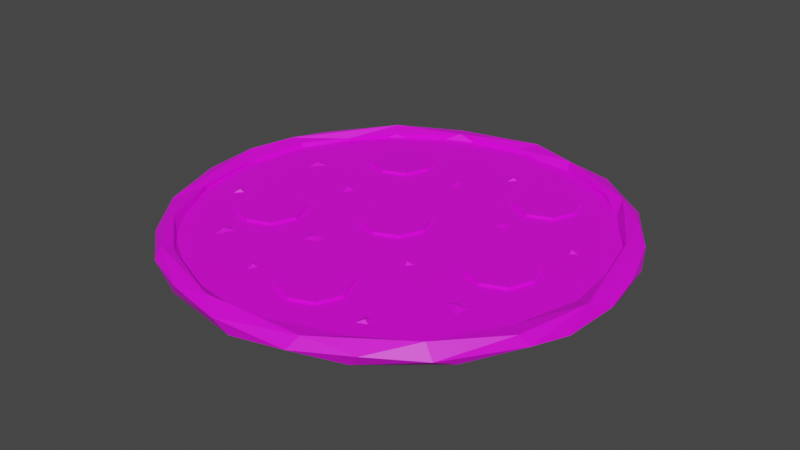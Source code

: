 # Source: Pizza.blend  (saved by Blender 2.91.10; exported with 4.5.12 LTS)
import bpy
from mathutils import Matrix  # noqa: F401  (used for matrix-valued properties, if any)

bpy.ops.wm.read_factory_settings(use_empty=True)
scene = bpy.context.scene
scene.name = 'Scene'

# ---- collections
col_collection = bpy.data.collections.new('Collection'); scene.collection.children.link(col_collection)

# ---- images (referenced by path relative to the original .blend; pixels are not part of the script)
import os
ASSET_DIR = os.environ.get("B2B_ASSET_DIR", "")  # directory of the original .blend (textures are referenced by path, not embedded)
HERE = os.path.dirname(os.path.abspath(__file__))  # packed textures are extracted next to this script under _unpacked/

def load_image(name, relpath, width, height, colorspace="sRGB"):
    """Load a texture the original file referenced (path relative to the .blend, or extracted next to this script)."""
    p = next((c for c in (os.path.join(HERE, relpath), os.path.join(ASSET_DIR, relpath)) if relpath and os.path.exists(c)), "")
    if p:
        img = bpy.data.images.load(p, check_existing=True)
        img.name = name
    else:  # same state as the original file: an image datablock whose file is absent (Cycles renders it pink)
        img = bpy.data.images.new(name, width, height)
        img.source = "FILE"
        img.filepath = "//" + (relpath or name)
    img.colorspace_settings.name = colorspace
    return img
img_color_png_023 = load_image('Color.png.023', 'Color.png', 1024, 1024, 'sRGB')

# ---- materials (node trees are filled in below, after node groups)
mat_material_023 = bpy.data.materials.new('Material.023')
mat_material_023.alpha_threshold = 0.0
mat_material_023.use_transparent_shadow = False
mat_material_023.line_color = (0.0, 0.0, 0.0, 1.0)

# ---- material node trees
mat_material_023.use_nodes = True; mat_material_023.node_tree.nodes.clear()
_N = mat_material_023.node_tree.nodes; _L = mat_material_023.node_tree.links
n0 = _N.new('ShaderNodeOutputMaterial'); n0.name = 'Material Output'; n0.location = (300, 300)
n1 = _N.new('ShaderNodeBsdfPrincipled'); n1.name = 'Principled BSDF'; n1.location = (10, 300)
n1.distribution = 'GGX'
n1.subsurface_method = 'BURLEY'
n1.inputs[3].default_value = 1.45
n1.inputs[27].default_value = (0.0, 0.0, 0.0, 1.0)
n1.inputs[28].default_value = 1.0
n2 = _N.new('ShaderNodeTexImage'); n2.name = 'Image Texture'; n2.location = (-280, 280)
n2.image = img_color_png_023
_L.new(n1.outputs[0], n0.inputs[0])
_L.new(n2.outputs[0], n1.inputs[0])
n0.is_active_output = True

# ---- world
world_world = bpy.data.worlds.new('World'); scene.world = world_world
world_world.use_nodes = True; world_world.node_tree.nodes.clear()
_N = world_world.node_tree.nodes; _L = world_world.node_tree.links
n0 = _N.new('ShaderNodeOutputWorld'); n0.name = 'World Output'; n0.location = (300, 300)
n1 = _N.new('ShaderNodeBackground'); n1.name = 'Background'; n1.location = (10, 300)
n1.inputs[0].default_value = (0.05088, 0.05088, 0.05088, 1.0)
_L.new(n1.outputs[0], n0.inputs[0])
n0.is_active_output = True
world_world.color = (0.05088, 0.05088, 0.05088)
world_world.use_sun_shadow = False
world_world.sun_shadow_jitter_overblur = 0.0

# ---- meshes
me_cylinder_001 = bpy.data.meshes.new('Cylinder.001')
me_cylinder_001.from_pydata([(-3.474, -0.6539, -0.03708), (-2.743, -0.9568, -0.03708), (-2.44, -1.688, -0.03708), (-2.743, -2.419, -0.03708), (-3.474, -2.722, -0.03708), (-4.205, -2.419, -0.03708), (-4.508, -1.688, -0.03708), (-4.205, -0.9568, -0.03708), (-2.743, -0.9568, 0.1155), (-3.474, -0.6539, 0.1155), (-2.44, -1.688, 0.1155), (-2.743, -2.419, 0.1155), (-3.474, -2.722, 0.1155), (-4.205, -2.419, 0.1155), (-4.508, -1.688, 0.1155), (-4.205, -0.9568, 0.1155), (0.5962, -3.044, -0.03708), (1.327, -3.347, -0.03708), (1.63, -4.078, -0.03708), (1.327, -4.809, -0.03708), (0.5962, -5.112, -0.03708), (-0.1349, -4.809, -0.03708), (-0.4378, -4.078, -0.03708), (-0.1349, -3.347, -0.03708), (1.327, -3.347, 0.1155), (0.5962, -3.044, 0.1155), (1.63, -4.078, 0.1155), (1.327, -4.809, 0.1155), (0.5962, -5.112, 0.1155), (-0.1349, -4.809, 0.1155), (-0.4378, -4.078, 0.1155), (-0.1349, -3.347, 0.1155), (3.925, 0.6898, -0.03708), (4.656, 0.387, -0.03708), (4.959, -0.3441, -0.03708), (4.656, -1.075, -0.03708), (3.925, -1.378, -0.03708), (3.194, -1.075, -0.03708), (2.891, -0.3441, -0.03708), (3.194, 0.387, -0.03708), (4.656, 0.387, 0.1155), (3.925, 0.6898, 0.1155), (4.959, -0.3441, 0.1155), (4.656, -1.075, 0.1155), (3.925, -1.378, 0.1155), (3.194, -1.075, 0.1155), (2.891, -0.3441, 0.1155), (3.194, 0.387, 0.1155), (-2.684, 4.508, -0.03708), (-1.953, 4.205, -0.03708), (-1.65, 3.474, -0.03708), (-1.953, 2.743, -0.03708), (-2.684, 2.44, -0.03708), (-3.415, 2.743, -0.03708), (-3.718, 3.474, -0.03708), (-3.415, 4.205, -0.03708), (-1.953, 4.205, 0.1155), (-2.684, 4.508, 0.1155), (-1.65, 3.474, 0.1155), (-1.953, 2.743, 0.1155), (-2.684, 2.44, 0.1155), (-3.415, 2.743, 0.1155), (-3.718, 3.474, 0.1155), (-3.415, 4.205, 0.1155), (-0.1149, 1.102, -0.03708), (0.6163, 0.7989, -0.03708), (0.9191, 0.06773, -0.03708), (0.6163, -0.6634, -0.03708), (-0.1149, -0.9662, -0.03708), (-0.846, -0.6634, -0.03708), (-1.149, 0.06773, -0.03708), (-0.846, 0.7989, -0.03708), (0.6163, 0.7989, 0.1155), (-0.1149, 1.102, 0.1155), (0.9191, 0.06773, 0.1155), (0.6163, -0.6634, 0.1155), (-0.1149, -0.9662, 0.1155), (-0.846, -0.6634, 0.1155), (-1.149, 0.06773, 0.1155), (-0.846, 0.7989, 0.1155), (2.628, 4.835, -0.03708), (3.359, 4.533, -0.03708), (3.662, 3.801, -0.03708), (3.359, 3.07, -0.03708), (2.628, 2.767, -0.03708), (1.897, 3.07, -0.03708), (1.594, 3.801, -0.03708), (1.897, 4.533, -0.03708), (3.359, 4.533, 0.1155), (2.628, 4.835, 0.1155), (3.662, 3.801, 0.1155), (3.359, 3.07, 0.1155), (2.628, 2.767, 0.1155), (1.897, 3.07, 0.1155), (1.594, 3.801, 0.1155), (1.897, 4.533, 0.1155), (7.064, 0.1052, -0.1021), (6.829, -0.7229, 0.3001), (6.352, -0.4295, 0.07302), (6.558, 1.126, -0.3747), (6.865, 0.6681, -0.367), (6.941, 1.325, 0.08214), (6.238, 2.276, 0.2571), (6.164, 1.701, -0.09799), (6.344, 3.104, 0.1629), (5.606, 4.049, 0.288), (6.628, 2.435, -0.2181), (5.533, 3.229, -0.01474), (5.336, 3.79, -0.2966), (5.847, 3.801, -0.3635), (5.068, 5.046, 0.06648), (4.465, 5.13, 0.3049), (3.764, 5.34, 0.1877), (4.589, 4.54, -0.01932), (3.754, 5.349, -0.247), (4.036, 5.791, -0.3074), (2.238, 6.487, -0.3963), (3.238, 6.333, 0.162), (1.768, 6.464, 0.3028), (1.873, 6.209, -0.1043), (2.622, 6.63, -0.2018), (0.7629, 6.536, -0.2827), (1.482, 7.03, -0.01797), (0.1714, 7.009, 0.2927), (-0.2673, 6.531, 0.1554), (-0.05816, 7.041, -0.3559), (-1.271, 6.411, -0.2606), (-0.8899, 7.128, -0.07645), (-2.62, 6.601, 0.1785), (-2.361, 6.16, 0.2574), (-2.609, 6.637, -0.2313), (-3.371, 5.6, -0.2592), (-4.411, 5.298, 0.3232), (-4.623, 5.456, -0.1466), (-4.212, 4.952, 0.1487), (-5.232, 4.545, -0.3882), (-6.124, 3.454, 0.1969), (-5.265, 3.688, 0.1104), (-5.029, 4.189, -0.298), (-6.136, 3.582, -0.1619), (-6.492, 2.23, 0.2873), (-6.079, 2.268, 0.1952), (-6.033, 2.234, -0.1826), (-6.825, 1.884, -0.1117), (-6.51, 1.78, -0.3945), (-6.855, 0.6869, 0.2903), (-6.4, 0.1178, 0.1301), (-6.453, 0.1162, -0.2809), (-7.033, 0.1484, -0.1987), (-6.894, -1.007, 0.1788), (-6.77, -1.498, -0.3361), (-5.957, -3.349, 0.2764), (-6.049, -2.033, 0.1666), (-6.063, -2.041, -0.2626), (-6.173, -3.323, -0.04566), (-6.117, -2.858, -0.4136), (-5.056, -4.068, 0.2728), (-5.232, -3.441, -0.008818), (-5.08, -4.757, 0.02445), (-4.203, -4.664, -0.05868), (-4.549, -5.066, -0.3546), (-3.728, -5.889, -0.006911), (-3.873, -5.549, 0.2951), (-3.453, -5.434, 0.2504), (-4.344, -4.754, -0.3352), (-2.434, -5.955, -0.3355), (-2.464, -6.32, -0.3627), (-2.051, -6.596, 0.1248), (-0.8976, -6.517, 0.306), (-2.366, -5.786, -0.05248), (-0.2606, -6.945, 0.06935), (-0.2636, -6.244, 0.05182), (0.283, -6.439, -0.3273), (0.8247, -6.385, 0.2548), (2.282, -6.362, 0.2769), (1.843, -5.983, -0.0009525), (0.1857, -6.796, -0.3667), (2.061, -6.662, -0.0798), (3.059, -5.483, 0.1471), (3.368, -5.829, -0.3772), (2.881, -5.68, -0.2936), (3.704, -5.891, 0.02706), (4.6, -4.261, -0.05238), (5.334, -4.152, -0.3846), (5.097, -4.797, -0.09888), (4.799, -4.705, 0.324), (5.406, -3.525, -0.3275), (6.242, -2.94, 0.2319), (5.835, -2.524, 0.1572), (6.283, -1.522, -0.3057), (6.811, -1.465, -0.2816), (6.464, -2.764, -0.11), (0.005105, 7.04, 0.03708), (4.901, 5.013, 0.03708), (6.929, 0.1167, 0.03708), (4.901, -4.779, 0.03708), (0.005105, -6.807, 0.03708), (-4.891, -4.779, 0.03708), (-6.919, 0.1167, 0.03708), (-4.891, 5.013, 0.03708), (-4.789, 2.018, 0.0004497), (-4.268, 1.762, 0.0004489), (-4.701, 1.567, 0.1214), (-4.824, 1.117, 0.0004489), (-5.028, 1.55, 0.0004489), (-2.798, 0.9399, -0.000185), (-2.35, 0.8556, -0.0001857), (-2.673, 0.8085, 0.1208), (-2.661, 0.4072, -0.0001857), (-2.901, 0.6314, -0.0001857), (-1.217, -4.34, -0.000185), (-1.349, -4.776, -0.0001857), (-1.361, -4.45, 0.1208), (-1.761, -4.419, -0.0001857), (-1.513, -4.204, -0.0001857), (1.806, -1.852, -0.000185), (1.418, -1.615, -0.0001857), (1.736, -1.685, 0.1208), (1.868, -1.306, -0.0001857), (2.013, -1.601, -0.0001857), (1.046, 4.681, -0.000185), (0.7719, 4.318, -0.0001857), (0.8726, 4.627, 0.1208), (0.508, 4.795, -0.0001857), (0.8153, 4.911, -0.0001857), (4.858, 1.537, -0.000185), (4.517, 1.839, -0.0001857), (4.818, 1.714, 0.1208), (5.014, 2.064, -0.0001857), (5.105, 1.749, -0.0001857), (3.004, -4.675, -0.000185), (2.587, -4.86, -0.0001857), (2.826, -4.638, 0.1208), (2.589, -4.314, -0.0001857), (2.914, -4.363, -0.0001857), (-1.528, -2.551, 0.0004497), (-1.684, -1.992, 0.0004489), (-1.251, -2.185, 0.1214), (-0.8329, -1.977, 0.0004489), (-1.02, -2.417, 0.0004489), (-0.7706, 3.351, 0.0004497), (-0.3579, 3.759, 0.0004489), (-0.3162, 3.287, 0.1214), (0.06863, 3.022, 0.0004489), (-0.4067, 2.972, 0.0004489), (4.562, -2.474, 0.0004497), (4.412, -3.035, 0.0004489), (4.137, -2.649, 0.1214), (3.671, -2.616, 0.0004489), (4.056, -2.332, 0.0004489), (-3.766, -3.109, 0.0004497), (-3.195, -3.213, 0.0004489), (-3.559, -3.518, 0.1214), (-3.555, -3.985, 0.0004489), (-3.868, -3.624, 0.0004489), (2.553, 1.994, -0.000185), (2.658, 1.551, -0.0001857), (2.484, 1.826, 0.1208), (2.122, 1.653, -0.0001857), (2.229, 1.963, -0.0001857), (-4.931, -1.385, -0.000185), (-5.23, -1.729, -0.0001857), (-5.108, -1.427, 0.1208), (-5.46, -1.234, -0.0001857), (-5.146, -1.14, -0.0001857), (4.857, 4.969, -0.1602), (0.005105, 6.979, -0.1602), (6.867, 0.1167, -0.1602), (4.857, -4.736, -0.1602), (0.005105, -6.746, -0.1602), (-4.847, -4.736, -0.1602), (-6.857, 0.1167, -0.1602), (-4.847, 4.969, -0.1602)], [], [(8, 9, 15, 14, 13, 12, 11, 10), (3, 2, 10, 11), (1, 0, 9, 8), (0, 7, 15, 9), (6, 5, 13, 14), (4, 3, 11, 12), (2, 1, 8, 10), (7, 6, 14, 15), (5, 4, 12, 13), (24, 25, 31, 30, 29, 28, 27, 26), (19, 18, 26, 27), (17, 16, 25, 24), (16, 23, 31, 25), (22, 21, 29, 30), (20, 19, 27, 28), (18, 17, 24, 26), (23, 22, 30, 31), (21, 20, 28, 29), (40, 41, 47, 46, 45, 44, 43, 42), (35, 34, 42, 43), (33, 32, 41, 40), (32, 39, 47, 41), (38, 37, 45, 46), (36, 35, 43, 44), (34, 33, 40, 42), (39, 38, 46, 47), (37, 36, 44, 45), (56, 57, 63, 62, 61, 60, 59, 58), (51, 50, 58, 59), (49, 48, 57, 56), (48, 55, 63, 57), (54, 53, 61, 62), (52, 51, 59, 60), (50, 49, 56, 58), (55, 54, 62, 63), (53, 52, 60, 61), (72, 73, 79, 78, 77, 76, 75, 74), (67, 66, 74, 75), (65, 64, 73, 72), (64, 71, 79, 73), (70, 69, 77, 78), (68, 67, 75, 76), (66, 65, 72, 74), (71, 70, 78, 79), (69, 68, 76, 77), (88, 89, 95, 94, 93, 92, 91, 90), (83, 82, 90, 91), (81, 80, 89, 88), (80, 87, 95, 89), (86, 85, 93, 94), (84, 83, 91, 92), (82, 81, 88, 90), (87, 86, 94, 95), (85, 84, 92, 93), (96, 101, 97), (102, 98, 97), (98, 103, 99), (101, 104, 97), (106, 101, 100), (102, 107, 103), (108, 99, 103), (99, 109, 106), (105, 111, 102), (110, 104, 109), (111, 112, 113), (115, 110, 109), (114, 116, 109), (111, 118, 112), (119, 114, 112), (120, 117, 115), (122, 117, 120), (121, 116, 119), (122, 123, 118), (124, 119, 118), (126, 116, 121), (125, 122, 116), (126, 121, 124), (125, 127, 123), (128, 123, 127), (129, 124, 123), (130, 127, 125), (131, 125, 126), (133, 128, 130), (132, 129, 128), (113, 107, 102, 111), (131, 138, 135), (136, 132, 133), (137, 134, 132), (134, 137, 138), (139, 133, 135), (142, 138, 137), (143, 136, 139), (145, 140, 143), (140, 145, 141), (146, 142, 141), (147, 144, 142), (148, 143, 144), (150, 148, 144), (148, 150, 149), (151, 145, 149), (152, 146, 145), (153, 150, 147), (154, 149, 150), (155, 150, 153), (151, 156, 152), (157, 153, 152), (158, 151, 154), (162, 156, 151), (164, 155, 157), (160, 154, 155), (163, 159, 156), (160, 161, 158), (169, 159, 163), (166, 160, 164), (167, 162, 161), (168, 169, 163), (168, 162, 167), (171, 169, 168), (172, 165, 169), (170, 167, 166), (168, 173, 171), (170, 174, 168), (173, 175, 171), (177, 170, 176), (178, 175, 173), (180, 172, 175), (179, 176, 172), (181, 174, 177), (178, 180, 175), (182, 180, 178), (183, 179, 180), (179, 184, 181), (182, 186, 183), (187, 185, 184), (185, 188, 182), (183, 191, 184), (188, 189, 186), (190, 191, 183), (97, 187, 191), (97, 188, 187), (189, 100, 183), (100, 190, 183), (96, 97, 190), (99, 100, 189), (102, 103, 98), (100, 101, 96), (106, 104, 101), (104, 105, 97), (105, 102, 97), (99, 106, 100), (107, 108, 103), (108, 109, 99), (106, 109, 104), (110, 105, 104), (139, 135, 144, 143), (113, 108, 107), (110, 111, 105), (113, 114, 108), (108, 114, 109), (110, 117, 111), (113, 112, 114), (109, 116, 115), (115, 117, 110), (117, 118, 111), (112, 118, 119), (114, 119, 116), (115, 116, 120), (117, 122, 118), (120, 116, 122), (123, 124, 118), (124, 121, 119), (126, 125, 116), (125, 123, 122), (130, 128, 127), (128, 129, 123), (129, 126, 124), (129, 131, 126), (125, 131, 135), (135, 130, 125), (128, 133, 132), (132, 134, 129), (134, 131, 129), (135, 133, 130), (134, 138, 131), (139, 136, 133), (132, 136, 140), (140, 137, 132), (140, 141, 137), (141, 142, 137), (142, 144, 138), (138, 144, 135), (136, 143, 140), (147, 146, 152, 153), (148, 145, 143), (145, 146, 141), (146, 147, 142), (148, 149, 145), (147, 150, 144), (151, 152, 145), (165, 164, 159, 169), (154, 151, 149), (150, 155, 154), (152, 156, 157), (157, 155, 153), (158, 162, 151), (156, 159, 157), (159, 164, 157), (164, 160, 155), (160, 158, 154), (158, 161, 162), (156, 162, 163), (166, 165, 172, 176), (165, 166, 164), (160, 166, 161), (162, 168, 163), (161, 166, 167), (170, 168, 167), (169, 171, 172), (176, 170, 166), (177, 174, 170), (174, 173, 168), (171, 175, 172), (174, 178, 173), (180, 179, 172), (176, 179, 177), (181, 185, 174), (185, 178, 174), (179, 181, 177), (184, 185, 181), (178, 185, 182), (180, 182, 183), (183, 184, 179), (191, 187, 184), (188, 186, 182), (185, 187, 188), (189, 183, 186), (190, 97, 191), (97, 98, 188), (188, 98, 189), (98, 99, 189), (190, 100, 96), (193, 192, 199, 198, 197, 196, 195, 194), (200, 202, 201), (201, 202, 203), (203, 202, 204), (204, 202, 200), (205, 207, 206), (206, 207, 208), (208, 207, 209), (209, 207, 205), (210, 212, 211), (211, 212, 213), (213, 212, 214), (214, 212, 210), (215, 217, 216), (216, 217, 218), (218, 217, 219), (219, 217, 215), (220, 222, 221), (221, 222, 223), (223, 222, 224), (224, 222, 220), (225, 227, 226), (226, 227, 228), (228, 227, 229), (229, 227, 225), (230, 232, 231), (231, 232, 233), (233, 232, 234), (234, 232, 230), (235, 237, 236), (236, 237, 238), (238, 237, 239), (239, 237, 235), (240, 242, 241), (241, 242, 243), (243, 242, 244), (244, 242, 240), (245, 247, 246), (246, 247, 248), (248, 247, 249), (249, 247, 245), (250, 252, 251), (251, 252, 253), (253, 252, 254), (254, 252, 250), (255, 257, 256), (256, 257, 258), (258, 257, 259), (259, 257, 255), (260, 262, 261), (261, 262, 263), (263, 262, 264), (264, 262, 260), (265, 266, 272, 271, 270, 269, 268, 267), (199, 198, 271, 272), (197, 196, 269, 270), (195, 194, 267, 268), (193, 192, 266, 265), (192, 199, 272, 266), (198, 197, 270, 271), (196, 195, 268, 269), (194, 193, 265, 267), (48, 49, 50, 51, 52, 53, 54, 55), (220, 221, 223, 224), (240, 241, 243, 244)])
_uv = me_cylinder_001.uv_layers.new(name='UVMap')
_uv.uv.foreach_set('vector', [0.2312, 0.9552, 0.2298, 0.9558, 0.2285, 0.9552, 0.2279, 0.9538, 0.2285, 0.9524, 0.2298, 0.9518, 0.2312, 0.9524, 0.2318, 0.9538, 0.2312, 0.9524, 0.2318, 0.9538, 0.2318, 0.9538, 0.2312, 0.9524, 0.2312, 0.9552, 0.2298, 0.9558, 0.2298, 0.9558, 0.2312, 0.9552, 0.2298, 0.9558, 0.2285, 0.9552, 0.2285, 0.9552, 0.2298, 0.9558, 0.2279, 0.9538, 0.2285, 0.9524, 0.2285, 0.9524, 0.2279, 0.9538, 0.2298, 0.9518, 0.2312, 0.9524, 0.2312, 0.9524, 0.2298, 0.9518, 0.2318, 0.9538, 0.2312, 0.9552, 0.2312, 0.9552, 0.2318, 0.9538, 0.2285, 0.9552, 0.2279, 0.9538, 0.2279, 0.9538, 0.2285, 0.9552, 0.2285, 0.9524, 0.2298, 0.9518, 0.2298, 0.9518, 0.2285, 0.9524, 0.2312, 0.9552, 0.2298, 0.9558, 0.2285, 0.9552, 0.2279, 0.9538, 0.2285, 0.9524, 0.2298, 0.9518, 0.2312, 0.9524, 0.2318, 0.9538, 0.2312, 0.9524, 0.2318, 0.9538, 0.2318, 0.9538, 0.2312, 0.9524, 0.2312, 0.9552, 0.2298, 0.9558, 0.2298, 0.9558, 0.2312, 0.9552, 0.2298, 0.9558, 0.2285, 0.9552, 0.2285, 0.9552, 0.2298, 0.9558, 0.2279, 0.9538, 0.2285, 0.9524, 0.2285, 0.9524, 0.2279, 0.9538, 0.2298, 0.9518, 0.2312, 0.9524, 0.2312, 0.9524, 0.2298, 0.9518, 0.2318, 0.9538, 0.2312, 0.9552, 0.2312, 0.9552, 0.2318, 0.9538, 0.2285, 0.9552, 0.2279, 0.9538, 0.2279, 0.9538, 0.2285, 0.9552, 0.2285, 0.9524, 0.2298, 0.9518, 0.2298, 0.9518, 0.2285, 0.9524, 0.2312, 0.9552, 0.2298, 0.9558, 0.2285, 0.9552, 0.2279, 0.9538, 0.2285, 0.9524, 0.2298, 0.9518, 0.2312, 0.9524, 0.2318, 0.9538, 0.2312, 0.9524, 0.2318, 0.9538, 0.2318, 0.9538, 0.2312, 0.9524, 0.2312, 0.9552, 0.2298, 0.9558, 0.2298, 0.9558, 0.2312, 0.9552, 0.2298, 0.9558, 0.2285, 0.9552, 0.2285, 0.9552, 0.2298, 0.9558, 0.2279, 0.9538, 0.2285, 0.9524, 0.2285, 0.9524, 0.2279, 0.9538, 0.2298, 0.9518, 0.2312, 0.9524, 0.2312, 0.9524, 0.2298, 0.9518, 0.2318, 0.9538, 0.2312, 0.9552, 0.2312, 0.9552, 0.2318, 0.9538, 0.2285, 0.9552, 0.2279, 0.9538, 0.2279, 0.9538, 0.2285, 0.9552, 0.2285, 0.9524, 0.2298, 0.9518, 0.2298, 0.9518, 0.2285, 0.9524, 0.2312, 0.9552, 0.2298, 0.9558, 0.2285, 0.9552, 0.2279, 0.9538, 0.2285, 0.9524, 0.2298, 0.9518, 0.2312, 0.9524, 0.2318, 0.9538, 0.2312, 0.9524, 0.2318, 0.9538, 0.2318, 0.9538, 0.2312, 0.9524, 0.2312, 0.9552, 0.2298, 0.9558, 0.2298, 0.9558, 0.2312, 0.9552, 0.2298, 0.9558, 0.2285, 0.9552, 0.2285, 0.9552, 0.2298, 0.9558, 0.2279, 0.9538, 0.2285, 0.9524, 0.2285, 0.9524, 0.2279, 0.9538, 0.2298, 0.9518, 0.2312, 0.9524, 0.2312, 0.9524, 0.2298, 0.9518, 0.2318, 0.9538, 0.2312, 0.9552, 0.2312, 0.9552, 0.2318, 0.9538, 0.2285, 0.9552, 0.2279, 0.9538, 0.2279, 0.9538, 0.2285, 0.9552, 0.2285, 0.9524, 0.2298, 0.9518, 0.2298, 0.9518, 0.2285, 0.9524, 0.2312, 0.9552, 0.2298, 0.9558, 0.2285, 0.9552, 0.2279, 0.9538, 0.2285, 0.9524, 0.2298, 0.9518, 0.2312, 0.9524, 0.2318, 0.9538, 0.2312, 0.9524, 0.2318, 0.9538, 0.2318, 0.9538, 0.2312, 0.9524, 0.2312, 0.9552, 0.2298, 0.9558, 0.2298, 0.9558, 0.2312, 0.9552, 0.2298, 0.9558, 0.2285, 0.9552, 0.2285, 0.9552, 0.2298, 0.9558, 0.2279, 0.9538, 0.2285, 0.9524, 0.2285, 0.9524, 0.2279, 0.9538, 0.2298, 0.9518, 0.2312, 0.9524, 0.2312, 0.9524, 0.2298, 0.9518, 0.2318, 0.9538, 0.2312, 0.9552, 0.2312, 0.9552, 0.2318, 0.9538, 0.2285, 0.9552, 0.2279, 0.9538, 0.2279, 0.9538, 0.2285, 0.9552, 0.2285, 0.9524, 0.2298, 0.9518, 0.2298, 0.9518, 0.2285, 0.9524, 0.2312, 0.9552, 0.2298, 0.9558, 0.2285, 0.9552, 0.2279, 0.9538, 0.2285, 0.9524, 0.2298, 0.9518, 0.2312, 0.9524, 0.2318, 0.9538, 0.2312, 0.9524, 0.2318, 0.9538, 0.2318, 0.9538, 0.2312, 0.9524, 0.2312, 0.9552, 0.2298, 0.9558, 0.2298, 0.9558, 0.2312, 0.9552, 0.2298, 0.9558, 0.2285, 0.9552, 0.2285, 0.9552, 0.2298, 0.9558, 0.2279, 0.9538, 0.2285, 0.9524, 0.2285, 0.9524, 0.2279, 0.9538, 0.2298, 0.9518, 0.2312, 0.9524, 0.2312, 0.9524, 0.2298, 0.9518, 0.2318, 0.9538, 0.2312, 0.9552, 0.2312, 0.9552, 0.2318, 0.9538, 0.2285, 0.9552, 0.2279, 0.9538, 0.2279, 0.9538, 0.2285, 0.9552, 0.2285, 0.9524, 0.2298, 0.9518, 0.2298, 0.9518, 0.2285, 0.9524, 0.06287, 0.6829, 0.06291, 0.683, 0.06284, 0.6831, 0.06295, 0.6835, 0.06285, 0.6836, 0.06284, 0.6831, 0.06285, 0.6822, 0.06293, 0.6822, 0.0629, 0.6825, 0.06291, 0.683, 0.06297, 0.6831, 0.06284, 0.6831, 0.06295, 0.6828, 0.06291, 0.683, 0.06289, 0.6827, 0.06295, 0.6835, 0.06299, 0.6836, 0.06293, 0.6836, 0.06301, 0.6824, 0.0629, 0.6825, 0.06293, 0.6822, 0.0629, 0.6825, 0.063, 0.6827, 0.06295, 0.6828, 0.06301, 0.6832, 0.06307, 0.6833, 0.06295, 0.6835, 0.06305, 0.683, 0.06297, 0.6831, 0.063, 0.6827, 0.06307, 0.6833, 0.06309, 0.6835, 0.06305, 0.6836, 0.0631, 0.6827, 0.06305, 0.683, 0.063, 0.6827, 0.0631, 0.6823, 0.06316, 0.6826, 0.063, 0.6827, 0.06307, 0.6833, 0.06318, 0.6834, 0.06309, 0.6835, 0.06317, 0.6822, 0.0631, 0.6823, 0.06311, 0.6822, 0.06315, 0.6828, 0.06313, 0.6831, 0.0631, 0.6827, 0.06319, 0.683, 0.06313, 0.6831, 0.06315, 0.6828, 0.06322, 0.6824, 0.06316, 0.6826, 0.06317, 0.6822, 0.06319, 0.683, 0.06324, 0.6831, 0.06318, 0.6834, 0.06325, 0.6836, 0.06317, 0.6837, 0.06318, 0.6834, 0.06329, 0.6823, 0.06316, 0.6826, 0.06322, 0.6824, 0.06325, 0.6827, 0.06319, 0.683, 0.06316, 0.6826, 0.06329, 0.6823, 0.06322, 0.6824, 0.06325, 0.6822, 0.06325, 0.6827, 0.06328, 0.6829, 0.06324, 0.6831, 0.06334, 0.6831, 0.06324, 0.6831, 0.06328, 0.6829, 0.06333, 0.6834, 0.06325, 0.6836, 0.06324, 0.6831, 0.06334, 0.6828, 0.06328, 0.6829, 0.06325, 0.6827, 0.06338, 0.6823, 0.06325, 0.6827, 0.06329, 0.6823, 0.06342, 0.6829, 0.06334, 0.6831, 0.06334, 0.6828, 0.06342, 0.6832, 0.06333, 0.6834, 0.06334, 0.6831, 0.06305, 0.6836, 0.06299, 0.6836, 0.06295, 0.6835, 0.06307, 0.6833, 0.06338, 0.6823, 0.06346, 0.6824, 0.06346, 0.6827, 0.0635, 0.6831, 0.06342, 0.6832, 0.06342, 0.6829, 0.06348, 0.6836, 0.06342, 0.6836, 0.06342, 0.6832, 0.06342, 0.6822, 0.06348, 0.6822, 0.06346, 0.6824, 0.0635, 0.6829, 0.06342, 0.6829, 0.06346, 0.6827, 0.06354, 0.6823, 0.06346, 0.6824, 0.06348, 0.6822, 0.06356, 0.6829, 0.0635, 0.6831, 0.0635, 0.6829, 0.0636, 0.6831, 0.06355, 0.6832, 0.06356, 0.6829, 0.06355, 0.6832, 0.0636, 0.6831, 0.06354, 0.6835, 0.0636, 0.6836, 0.06356, 0.6837, 0.06354, 0.6835, 0.0636, 0.6824, 0.06357, 0.6826, 0.06354, 0.6823, 0.0636, 0.6828, 0.06356, 0.6829, 0.06357, 0.6826, 0.06216, 0.6828, 0.0621, 0.6828, 0.06209, 0.6826, 0.0621, 0.6828, 0.06216, 0.6828, 0.06214, 0.6831, 0.06223, 0.6832, 0.06209, 0.6831, 0.06214, 0.6831, 0.06219, 0.6835, 0.06211, 0.6836, 0.06209, 0.6831, 0.06219, 0.6823, 0.06216, 0.6828, 0.06211, 0.6824, 0.06223, 0.6829, 0.06214, 0.6831, 0.06216, 0.6828, 0.06222, 0.6827, 0.06216, 0.6828, 0.06219, 0.6823, 0.06223, 0.6832, 0.06227, 0.6834, 0.06219, 0.6835, 0.06225, 0.6822, 0.06219, 0.6823, 0.06219, 0.6822, 0.06229, 0.683, 0.06223, 0.6832, 0.06223, 0.6829, 0.06234, 0.6832, 0.06227, 0.6834, 0.06223, 0.6832, 0.06231, 0.6824, 0.06222, 0.6827, 0.06225, 0.6822, 0.06231, 0.6827, 0.06223, 0.6829, 0.06222, 0.6827, 0.06235, 0.6835, 0.06231, 0.6837, 0.06227, 0.6834, 0.06231, 0.6827, 0.06235, 0.683, 0.06229, 0.683, 0.06239, 0.6836, 0.06231, 0.6837, 0.06235, 0.6835, 0.0624, 0.6828, 0.06231, 0.6827, 0.06231, 0.6824, 0.06241, 0.6831, 0.06234, 0.6832, 0.06235, 0.683, 0.06245, 0.6833, 0.06239, 0.6836, 0.06235, 0.6835, 0.06245, 0.6833, 0.06234, 0.6832, 0.06241, 0.6831, 0.06248, 0.6836, 0.06239, 0.6836, 0.06245, 0.6833, 0.0625, 0.6824, 0.06239, 0.6824, 0.06239, 0.6822, 0.06248, 0.683, 0.06241, 0.6831, 0.0624, 0.6828, 0.06245, 0.6833, 0.06252, 0.6834, 0.06248, 0.6836, 0.06248, 0.683, 0.06257, 0.6832, 0.06245, 0.6833, 0.06252, 0.6834, 0.06256, 0.6836, 0.06248, 0.6836, 0.06256, 0.6829, 0.06248, 0.683, 0.06249, 0.6827, 0.06261, 0.6835, 0.06256, 0.6836, 0.06252, 0.6834, 0.0626, 0.6824, 0.0625, 0.6824, 0.06256, 0.6822, 0.06261, 0.6827, 0.06249, 0.6827, 0.0625, 0.6824, 0.06262, 0.683, 0.06257, 0.6832, 0.06256, 0.6829, 0.06262, 0.6822, 0.0626, 0.6824, 0.06256, 0.6822, 0.06268, 0.6822, 0.0626, 0.6824, 0.06262, 0.6822, 0.0627, 0.6827, 0.06261, 0.6827, 0.0626, 0.6824, 0.06261, 0.6827, 0.06268, 0.6829, 0.06262, 0.683, 0.06268, 0.6822, 0.06272, 0.6824, 0.0627, 0.6827, 0.06275, 0.6831, 0.06267, 0.6832, 0.06268, 0.6829, 0.06267, 0.6832, 0.06276, 0.6836, 0.06268, 0.6836, 0.0627, 0.6827, 0.06276, 0.6829, 0.06268, 0.6829, 0.06276, 0.6822, 0.0628, 0.6824, 0.06272, 0.6824, 0.06281, 0.6828, 0.06276, 0.6829, 0.0627, 0.6827, 0.06284, 0.6831, 0.06275, 0.6831, 0.06276, 0.6829, 0.06284, 0.6831, 0.06276, 0.6836, 0.06275, 0.6831, 0.0628, 0.6824, 0.06289, 0.6827, 0.0627, 0.6827, 0.06289, 0.6827, 0.06281, 0.6828, 0.0627, 0.6827, 0.06287, 0.6829, 0.06284, 0.6831, 0.06281, 0.6828, 0.0629, 0.6825, 0.06289, 0.6827, 0.0628, 0.6824, 0.06295, 0.6835, 0.06293, 0.6836, 0.06285, 0.6836, 0.06289, 0.6827, 0.06291, 0.683, 0.06287, 0.6829, 0.06295, 0.6828, 0.06297, 0.6831, 0.06291, 0.683, 0.06297, 0.6831, 0.06301, 0.6832, 0.06284, 0.6831, 0.06301, 0.6832, 0.06295, 0.6835, 0.06284, 0.6831, 0.0629, 0.6825, 0.06295, 0.6828, 0.06289, 0.6827, 0.06299, 0.6822, 0.06301, 0.6824, 0.06293, 0.6822, 0.06301, 0.6824, 0.063, 0.6827, 0.0629, 0.6825, 0.06295, 0.6828, 0.063, 0.6827, 0.06297, 0.6831, 0.06305, 0.683, 0.06301, 0.6832, 0.06297, 0.6831, 0.0635, 0.6829, 0.06346, 0.6827, 0.06357, 0.6826, 0.06356, 0.6829, 0.06305, 0.6822, 0.06301, 0.6824, 0.06299, 0.6822, 0.06305, 0.683, 0.06307, 0.6833, 0.06301, 0.6832, 0.06305, 0.6822, 0.0631, 0.6823, 0.06301, 0.6824, 0.06301, 0.6824, 0.0631, 0.6823, 0.063, 0.6827, 0.06305, 0.683, 0.06313, 0.6831, 0.06307, 0.6833, 0.06305, 0.6822, 0.06311, 0.6822, 0.0631, 0.6823, 0.063, 0.6827, 0.06316, 0.6826, 0.0631, 0.6827, 0.0631, 0.6827, 0.06313, 0.6831, 0.06305, 0.683, 0.06313, 0.6831, 0.06318, 0.6834, 0.06307, 0.6833, 0.06309, 0.6835, 0.06318, 0.6834, 0.06317, 0.6837, 0.0631, 0.6823, 0.06317, 0.6822, 0.06316, 0.6826, 0.0631, 0.6827, 0.06316, 0.6826, 0.06315, 0.6828, 0.06313, 0.6831, 0.06319, 0.683, 0.06318, 0.6834, 0.06315, 0.6828, 0.06316, 0.6826, 0.06319, 0.683, 0.06324, 0.6831, 0.06325, 0.6836, 0.06318, 0.6834, 0.06325, 0.6822, 0.06322, 0.6824, 0.06317, 0.6822, 0.06329, 0.6823, 0.06325, 0.6827, 0.06316, 0.6826, 0.06325, 0.6827, 0.06324, 0.6831, 0.06319, 0.683, 0.06334, 0.6828, 0.06334, 0.6831, 0.06328, 0.6829, 0.06334, 0.6831, 0.06333, 0.6834, 0.06324, 0.6831, 0.06333, 0.6834, 0.06332, 0.6837, 0.06325, 0.6836, 0.06336, 0.6822, 0.06338, 0.6823, 0.06329, 0.6823, 0.06325, 0.6827, 0.06338, 0.6823, 0.06346, 0.6827, 0.06346, 0.6827, 0.06334, 0.6828, 0.06325, 0.6827, 0.06334, 0.6831, 0.06342, 0.6829, 0.06342, 0.6832, 0.06342, 0.6832, 0.06342, 0.6836, 0.06333, 0.6834, 0.06342, 0.6822, 0.06338, 0.6823, 0.06336, 0.6822, 0.06346, 0.6827, 0.06342, 0.6829, 0.06334, 0.6828, 0.06342, 0.6822, 0.06346, 0.6824, 0.06338, 0.6823, 0.0635, 0.6829, 0.0635, 0.6831, 0.06342, 0.6829, 0.06342, 0.6832, 0.0635, 0.6831, 0.06355, 0.6832, 0.06355, 0.6832, 0.06348, 0.6836, 0.06342, 0.6832, 0.06355, 0.6832, 0.06354, 0.6835, 0.06348, 0.6836, 0.06352, 0.6822, 0.06354, 0.6823, 0.06348, 0.6822, 0.06354, 0.6823, 0.06357, 0.6826, 0.06346, 0.6824, 0.06346, 0.6824, 0.06357, 0.6826, 0.06346, 0.6827, 0.0635, 0.6831, 0.06356, 0.6829, 0.06355, 0.6832, 0.06211, 0.6824, 0.06211, 0.6822, 0.06219, 0.6822, 0.06219, 0.6823, 0.0636, 0.6828, 0.0636, 0.6831, 0.06356, 0.6829, 0.0636, 0.6831, 0.0636, 0.6836, 0.06354, 0.6835, 0.0636, 0.6822, 0.0636, 0.6824, 0.06354, 0.6823, 0.0621, 0.6828, 0.06214, 0.6831, 0.06209, 0.6831, 0.06211, 0.6824, 0.06216, 0.6828, 0.06209, 0.6826, 0.06223, 0.6832, 0.06219, 0.6835, 0.06209, 0.6831, 0.06239, 0.6824, 0.06231, 0.6824, 0.06231, 0.6822, 0.06239, 0.6822, 0.06223, 0.6829, 0.06223, 0.6832, 0.06214, 0.6831, 0.06216, 0.6828, 0.06222, 0.6827, 0.06223, 0.6829, 0.06219, 0.6835, 0.06227, 0.6834, 0.06225, 0.6836, 0.06225, 0.6822, 0.06222, 0.6827, 0.06219, 0.6823, 0.06229, 0.683, 0.06234, 0.6832, 0.06223, 0.6832, 0.06227, 0.6834, 0.06231, 0.6837, 0.06225, 0.6836, 0.06231, 0.6822, 0.06231, 0.6824, 0.06225, 0.6822, 0.06231, 0.6824, 0.06231, 0.6827, 0.06222, 0.6827, 0.06231, 0.6827, 0.06229, 0.683, 0.06223, 0.6829, 0.06229, 0.683, 0.06235, 0.683, 0.06234, 0.6832, 0.06227, 0.6834, 0.06234, 0.6832, 0.06235, 0.6835, 0.0624, 0.6828, 0.06239, 0.6824, 0.0625, 0.6824, 0.06249, 0.6827, 0.06239, 0.6824, 0.0624, 0.6828, 0.06231, 0.6824, 0.06231, 0.6827, 0.0624, 0.6828, 0.06235, 0.683, 0.06234, 0.6832, 0.06245, 0.6833, 0.06235, 0.6835, 0.06235, 0.683, 0.0624, 0.6828, 0.06241, 0.6831, 0.06248, 0.683, 0.06245, 0.6833, 0.06241, 0.6831, 0.06239, 0.6822, 0.06248, 0.6822, 0.0625, 0.6824, 0.06249, 0.6827, 0.06248, 0.683, 0.0624, 0.6828, 0.06256, 0.6829, 0.06257, 0.6832, 0.06248, 0.683, 0.06257, 0.6832, 0.06252, 0.6834, 0.06245, 0.6833, 0.06248, 0.6822, 0.06256, 0.6822, 0.0625, 0.6824, 0.06257, 0.6832, 0.06261, 0.6835, 0.06252, 0.6834, 0.0626, 0.6824, 0.06261, 0.6827, 0.0625, 0.6824, 0.06249, 0.6827, 0.06261, 0.6827, 0.06256, 0.6829, 0.06262, 0.683, 0.06267, 0.6832, 0.06257, 0.6832, 0.06267, 0.6832, 0.06261, 0.6835, 0.06257, 0.6832, 0.06261, 0.6827, 0.06262, 0.683, 0.06256, 0.6829, 0.06268, 0.6829, 0.06267, 0.6832, 0.06262, 0.683, 0.06261, 0.6835, 0.06267, 0.6832, 0.06268, 0.6836, 0.0626, 0.6824, 0.06268, 0.6822, 0.0627, 0.6827, 0.0627, 0.6827, 0.06268, 0.6829, 0.06261, 0.6827, 0.06276, 0.6829, 0.06275, 0.6831, 0.06268, 0.6829, 0.06276, 0.6822, 0.06272, 0.6824, 0.06268, 0.6822, 0.06267, 0.6832, 0.06275, 0.6831, 0.06276, 0.6836, 0.0628, 0.6824, 0.0627, 0.6827, 0.06272, 0.6824, 0.06281, 0.6828, 0.06284, 0.6831, 0.06276, 0.6829, 0.06284, 0.6831, 0.06285, 0.6836, 0.06276, 0.6836, 0.06276, 0.6822, 0.06285, 0.6822, 0.0628, 0.6824, 0.06285, 0.6822, 0.0629, 0.6825, 0.0628, 0.6824, 0.06281, 0.6828, 0.06289, 0.6827, 0.06287, 0.6829, 0.8202, 0.5597, 0.8189, 0.5603, 0.8177, 0.5597, 0.8172, 0.5585, 0.8177, 0.5572, 0.8189, 0.5567, 0.8202, 0.5572, 0.8207, 0.5585, 0.6722, 0.5651, 0.6721, 0.5652, 0.6721, 0.5651, 0.6721, 0.5651, 0.672, 0.5652, 0.6719, 0.5651, 0.6719, 0.5651, 0.6719, 0.5652, 0.6718, 0.5651, 0.6723, 0.5651, 0.6723, 0.5652, 0.6722, 0.5651, 0.5992, 0.5589, 0.5992, 0.559, 0.5992, 0.5589, 0.5992, 0.5589, 0.5992, 0.559, 0.5992, 0.5589, 0.5992, 0.5589, 0.5992, 0.559, 0.5991, 0.5589, 0.5993, 0.5589, 0.5993, 0.559, 0.5992, 0.5589, 0.6722, 0.5651, 0.6721, 0.5652, 0.6721, 0.5651, 0.6721, 0.5651, 0.672, 0.5652, 0.6719, 0.5651, 0.6719, 0.5651, 0.6719, 0.5652, 0.6718, 0.5651, 0.6723, 0.5651, 0.6723, 0.5652, 0.6722, 0.5651, 0.6722, 0.5651, 0.6721, 0.5652, 0.6721, 0.5651, 0.6721, 0.5651, 0.672, 0.5652, 0.6719, 0.5651, 0.6719, 0.5651, 0.6719, 0.5652, 0.6718, 0.5651, 0.6723, 0.5651, 0.6723, 0.5652, 0.6722, 0.5651, 0.5992, 0.5589, 0.5992, 0.559, 0.5992, 0.5589, 0.5992, 0.5589, 0.5992, 0.559, 0.5992, 0.5589, 0.5992, 0.5589, 0.5992, 0.559, 0.5991, 0.5589, 0.5993, 0.5589, 0.5993, 0.559, 0.5992, 0.5589, 0.6722, 0.5651, 0.6721, 0.5652, 0.6721, 0.5651, 0.6721, 0.5651, 0.672, 0.5652, 0.6719, 0.5651, 0.6719, 0.5651, 0.6719, 0.5652, 0.6718, 0.5651, 0.6723, 0.5651, 0.6723, 0.5652, 0.6722, 0.5651, 0.5992, 0.5589, 0.5992, 0.559, 0.5992, 0.5589, 0.5992, 0.5589, 0.5992, 0.559, 0.5992, 0.5589, 0.5992, 0.5589, 0.5992, 0.559, 0.5991, 0.5589, 0.5993, 0.5589, 0.5993, 0.559, 0.5992, 0.5589, 0.6722, 0.5651, 0.6721, 0.5652, 0.6721, 0.5651, 0.6721, 0.5651, 0.672, 0.5652, 0.6719, 0.5651, 0.6719, 0.5651, 0.6719, 0.5652, 0.6718, 0.5651, 0.6723, 0.5651, 0.6723, 0.5652, 0.6722, 0.5651, 0.6722, 0.5651, 0.6721, 0.5652, 0.6721, 0.5651, 0.6721, 0.5651, 0.672, 0.5652, 0.6719, 0.5651, 0.6719, 0.5651, 0.6719, 0.5652, 0.6718, 0.5651, 0.6723, 0.5651, 0.6723, 0.5652, 0.6722, 0.5651, 0.5992, 0.5589, 0.5992, 0.559, 0.5992, 0.5589, 0.5992, 0.5589, 0.5992, 0.559, 0.5992, 0.5589, 0.5992, 0.5589, 0.5992, 0.559, 0.5991, 0.5589, 0.5993, 0.5589, 0.5993, 0.559, 0.5992, 0.5589, 0.5992, 0.5589, 0.5992, 0.559, 0.5992, 0.5589, 0.5992, 0.5589, 0.5992, 0.559, 0.5992, 0.5589, 0.5992, 0.5589, 0.5992, 0.559, 0.5991, 0.5589, 0.5993, 0.5589, 0.5993, 0.559, 0.5992, 0.5589, 0.5992, 0.5589, 0.5992, 0.559, 0.5992, 0.5589, 0.5992, 0.5589, 0.5992, 0.559, 0.5992, 0.5589, 0.5992, 0.5589, 0.5992, 0.559, 0.5991, 0.5589, 0.5993, 0.5589, 0.5993, 0.559, 0.5992, 0.5589, 0.5992, 0.5589, 0.5992, 0.559, 0.5992, 0.5589, 0.5992, 0.5589, 0.5992, 0.559, 0.5992, 0.5589, 0.5992, 0.5589, 0.5992, 0.559, 0.5991, 0.5589, 0.5993, 0.5589, 0.5993, 0.559, 0.5992, 0.5589, 0.05807, 0.6781, 0.05778, 0.6783, 0.05749, 0.6781, 0.05737, 0.6779, 0.05749, 0.6776, 0.05778, 0.6774, 0.05807, 0.6776, 0.05819, 0.6779, 0.08029, 0.4197, 0.01, 0.25, 0.01, 0.25, 0.08029, 0.4197, 0.08029, 0.08029, 0.25, 0.01, 0.25, 0.01, 0.08029, 0.08029, 0.4197, 0.08029, 0.49, 0.25, 0.49, 0.25, 0.4197, 0.08029, 0.4197, 0.4197, 0.25, 0.49, 0.25, 0.49, 0.4197, 0.4197, 0.25, 0.49, 0.08029, 0.4197, 0.08029, 0.4197, 0.25, 0.49, 0.01, 0.25, 0.08029, 0.08029, 0.08029, 0.08029, 0.01, 0.25, 0.25, 0.01, 0.4197, 0.08029, 0.4197, 0.08029, 0.25, 0.01, 0.49, 0.25, 0.4197, 0.4197, 0.4197, 0.4197, 0.49, 0.25, 0.2298, 0.9558, 0.2312, 0.9552, 0.2318, 0.9538, 0.2312, 0.9524, 0.2298, 0.9518, 0.2285, 0.9524, 0.2279, 0.9538, 0.2285, 0.9552, 0.5992, 0.5589, 0.5992, 0.5589, 0.5992, 0.5589, 0.5993, 0.5589, 0.6722, 0.5651, 0.6721, 0.5651, 0.6719, 0.5651, 0.6723, 0.5651])
me_cylinder_001.materials.append(mat_material_023)
me_cylinder_001.use_remesh_fix_poles = True
me_cylinder_001.use_remesh_preserve_attributes = False
me_cylinder_001.use_mirror_vertex_groups = False
me_cylinder_001.update()

# ---- objects
ob_pizza = bpy.data.objects.new('Pizza', me_cylinder_001)

# ---- transforms, parenting, visibility, modifiers, constraints
ob_pizza.location = (0.0, 0.0, 0.0)
ob_pizza.scale = (0.05762, 0.05762, 0.05762)
ob_pizza.lineart.crease_threshold = 0.0

# ---- collection membership
col_collection.objects.link(ob_pizza)

# ---- scene / render settings (as saved in the file)
scene.frame_start = 1; scene.frame_end = 250; scene.frame_set(1)
scene.render.engine = 'BLENDER_EEVEE_NEXT'
scene.cycles.use_denoising = False
scene.cycles.samples = 128
scene.cycles.sampling_pattern = 'TABULATED_SOBOL'
scene.cycles.use_adaptive_sampling = False
scene.cycles.use_light_tree = False
scene.view_settings.view_transform = 'Filmic'
bpy.context.view_layer.update()

# ---- added for rendering (the .blend has no active camera and no usable light): camera, sun
cam_auto = bpy.data.cameras.new('AutoCamera')
cam_auto.lens = 50.0
cam_auto.sensor_width = 36.0
cam_auto.clip_end = 1000.0
ob_auto_camera = bpy.data.objects.new('AutoCamera', cam_auto)
scene.collection.objects.link(ob_auto_camera)
ob_auto_camera.location = (1.06347, -1.26984, 0.847476)
ob_auto_camera.rotation_euler = (1.09748, -7.21219e-08, 0.694738)
scene.camera = ob_auto_camera
light_auto_sun = bpy.data.lights.new('AutoSun', 'SUN')
light_auto_sun.energy = 3.0
light_auto_sun.angle = 0.0523599
ob_auto_sun = bpy.data.objects.new('AutoSun', light_auto_sun)
scene.collection.objects.link(ob_auto_sun)
ob_auto_sun.rotation_euler = (0.872665, 0.174533, 0.523599)
bpy.context.view_layer.update()
